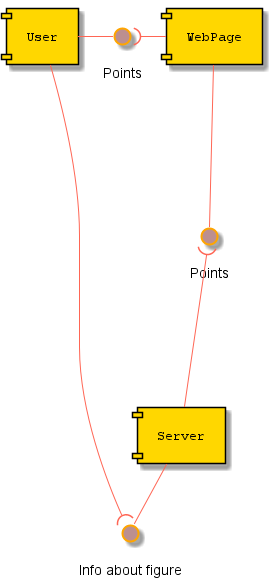

The diagram above was rendered by PlantUML. Its source (embedded in the PNG):
@startuml

skinparam Padding 10
skinparam Size 20

skinparam interface {
  backgroundColor RosyBrown
  borderColor orange
  padding 70
}

skinparam component {
  FontSize 13
  BackgroundColor<<Apache>> Red
  BorderColor<<Apache>> #FF6655
  FontName Courier
  BorderColor black
  BackgroundColor gold
  ArrowFontName Impact
  ArrowColor #FF6655
  ArrowFontColor #777777
}

[User] as A
[WebPage] as B
[Server] as C
() "Points" as U1
() "Points" as U2
() "Info about figure" as U3

A - U1
U1 )- B
B --- U2
U2 )--- C
C -- U3
U3 )- A



@enduml